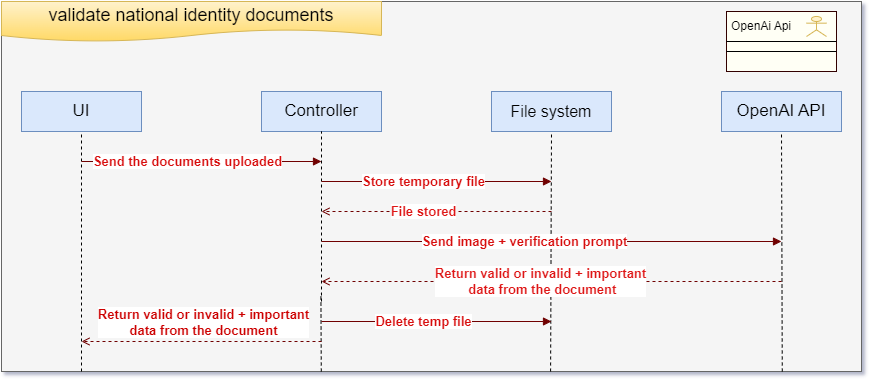

The diagram above was exported from draw.io. Its source (the exported page's mxGraphModel, read from the mxfile embedded in the PNG):
<mxGraphModel dx="794" dy="519" grid="1" gridSize="10" guides="1" tooltips="1" connect="1" arrows="1" fold="1" page="1" pageScale="1" pageWidth="850" pageHeight="1100" math="0" shadow="0">
  <root>
    <mxCell id="0" />
    <mxCell id="1" parent="0" />
    <mxCell id="bhGNQprLkI9qJ4mV6FoT-1" value="" style="rounded=0;whiteSpace=wrap;html=1;fillColor=#f5f5f5;fontColor=#333333;strokeColor=#666666;" parent="1" vertex="1">
      <mxGeometry x="60" y="50" width="860" height="370" as="geometry" />
    </mxCell>
    <mxCell id="bhGNQprLkI9qJ4mV6FoT-2" value="&lt;font style=&quot;font-size: 18px;&quot;&gt;&lt;span style=&quot;text-align: left;&quot;&gt;&lt;font style=&quot;&quot;&gt;validate national identity&amp;nbsp;&lt;/font&gt;&lt;/span&gt;&lt;span style=&quot;text-align: left; background-color: transparent; color: light-dark(rgb(0, 0, 0), rgb(255, 255, 255));&quot;&gt;documents&lt;/span&gt;&lt;/font&gt;" style="shape=document;whiteSpace=wrap;html=1;boundedLbl=1;fillColor=#fff2cc;strokeColor=#d6b656;gradientColor=#ffd966;" parent="1" vertex="1">
      <mxGeometry x="60" y="50" width="380" height="40" as="geometry" />
    </mxCell>
    <mxCell id="bhGNQprLkI9qJ4mV6FoT-3" value="&lt;span style=&quot;font-size: 17px;&quot;&gt;UI&lt;/span&gt;" style="rounded=0;whiteSpace=wrap;html=1;fillColor=#dae8fc;strokeColor=#6c8ebf;" parent="1" vertex="1">
      <mxGeometry x="80" y="140" width="120" height="40" as="geometry" />
    </mxCell>
    <mxCell id="bhGNQprLkI9qJ4mV6FoT-4" value="&lt;span style=&quot;font-size: 17px;&quot;&gt;Controller&lt;/span&gt;" style="rounded=0;whiteSpace=wrap;html=1;fillColor=#dae8fc;strokeColor=#6c8ebf;" parent="1" vertex="1">
      <mxGeometry x="320" y="140" width="120" height="40" as="geometry" />
    </mxCell>
    <mxCell id="bhGNQprLkI9qJ4mV6FoT-5" value="" style="endArrow=none;dashed=1;html=1;rounded=0;entryX=0.5;entryY=1;entryDx=0;entryDy=0;" parent="1" target="bhGNQprLkI9qJ4mV6FoT-3" edge="1">
      <mxGeometry width="50" height="50" relative="1" as="geometry">
        <mxPoint x="140" y="420" as="sourcePoint" />
        <mxPoint x="380" y="680" as="targetPoint" />
      </mxGeometry>
    </mxCell>
    <mxCell id="bhGNQprLkI9qJ4mV6FoT-6" value="" style="endArrow=none;dashed=1;html=1;rounded=0;entryX=0.5;entryY=1;entryDx=0;entryDy=0;" parent="1" target="bhGNQprLkI9qJ4mV6FoT-4" edge="1">
      <mxGeometry width="50" height="50" relative="1" as="geometry">
        <mxPoint x="380" y="350" as="sourcePoint" />
        <mxPoint x="379.56999999999994" y="540" as="targetPoint" />
      </mxGeometry>
    </mxCell>
    <mxCell id="bhGNQprLkI9qJ4mV6FoT-7" value="&lt;span style=&quot;font-size: 17px;&quot;&gt;OpenAI API&lt;/span&gt;" style="rounded=0;whiteSpace=wrap;html=1;fillColor=#dae8fc;strokeColor=#6c8ebf;" parent="1" vertex="1">
      <mxGeometry x="780" y="140" width="120" height="40" as="geometry" />
    </mxCell>
    <mxCell id="bhGNQprLkI9qJ4mV6FoT-8" value="" style="endArrow=none;dashed=1;html=1;rounded=0;entryX=0.5;entryY=1;entryDx=0;entryDy=0;exitX=0.646;exitY=1;exitDx=0;exitDy=0;exitPerimeter=0;" parent="1" target="bhGNQprLkI9qJ4mV6FoT-7" edge="1">
      <mxGeometry width="50" height="50" relative="1" as="geometry">
        <mxPoint x="840.7800000000002" y="420" as="sourcePoint" />
        <mxPoint x="839.5699999999999" y="540" as="targetPoint" />
      </mxGeometry>
    </mxCell>
    <mxCell id="bhGNQprLkI9qJ4mV6FoT-9" value="&lt;span style=&quot;font-size: 16px;&quot;&gt;File system&lt;/span&gt;" style="rounded=0;whiteSpace=wrap;html=1;fillColor=#dae8fc;strokeColor=#6c8ebf;" parent="1" vertex="1">
      <mxGeometry x="550" y="140" width="120" height="40" as="geometry" />
    </mxCell>
    <mxCell id="bhGNQprLkI9qJ4mV6FoT-10" value="" style="endArrow=none;dashed=1;html=1;rounded=0;entryX=0.5;entryY=1;entryDx=0;entryDy=0;exitX=0.913;exitY=1;exitDx=0;exitDy=0;exitPerimeter=0;" parent="1" target="bhGNQprLkI9qJ4mV6FoT-9" edge="1">
      <mxGeometry width="50" height="50" relative="1" as="geometry">
        <mxPoint x="609.0899999999999" y="420" as="sourcePoint" />
        <mxPoint x="609.5699999999999" y="540" as="targetPoint" />
      </mxGeometry>
    </mxCell>
    <mxCell id="bhGNQprLkI9qJ4mV6FoT-16" value="" style="endArrow=none;dashed=1;html=1;rounded=0;entryX=0.5;entryY=1;entryDx=0;entryDy=0;exitX=0.366;exitY=0.995;exitDx=0;exitDy=0;exitPerimeter=0;" parent="1" edge="1">
      <mxGeometry width="50" height="50" relative="1" as="geometry">
        <mxPoint x="379.7899999999999" y="420.0000000000001" as="sourcePoint" />
        <mxPoint x="379.4099999999998" y="341.85" as="targetPoint" />
      </mxGeometry>
    </mxCell>
    <mxCell id="bhGNQprLkI9qJ4mV6FoT-28" value="" style="endArrow=open;html=1;rounded=0;endFill=0;startFill=0;startArrow=none;fillColor=#a20025;strokeColor=#6F0000;dashed=1;" parent="1" edge="1">
      <mxGeometry width="50" height="50" relative="1" as="geometry">
        <mxPoint x="610" y="260" as="sourcePoint" />
        <mxPoint x="380" y="260" as="targetPoint" />
      </mxGeometry>
    </mxCell>
    <mxCell id="bhGNQprLkI9qJ4mV6FoT-29" value="&lt;font color=&quot;#de1717&quot;&gt;&lt;span style=&quot;font-size: 13px;&quot;&gt;&lt;b&gt;File stored&lt;/b&gt;&lt;/span&gt;&lt;/font&gt;" style="edgeLabel;html=1;align=center;verticalAlign=middle;resizable=0;points=[];" parent="bhGNQprLkI9qJ4mV6FoT-28" vertex="1" connectable="0">
      <mxGeometry x="0.1228" y="-1" relative="1" as="geometry">
        <mxPoint as="offset" />
      </mxGeometry>
    </mxCell>
    <mxCell id="bhGNQprLkI9qJ4mV6FoT-36" value="" style="endArrow=none;html=1;rounded=0;endFill=0;startFill=1;startArrow=block;fillColor=#a20025;strokeColor=#6F0000;" parent="1" edge="1">
      <mxGeometry width="50" height="50" relative="1" as="geometry">
        <mxPoint x="380" y="210" as="sourcePoint" />
        <mxPoint x="140" y="210" as="targetPoint" />
      </mxGeometry>
    </mxCell>
    <mxCell id="bhGNQprLkI9qJ4mV6FoT-37" value="&lt;font color=&quot;#d70f0f&quot;&gt;&lt;span style=&quot;font-size: 13px;&quot;&gt;&lt;b&gt;Send the documents uploaded&lt;/b&gt;&lt;/span&gt;&lt;/font&gt;" style="edgeLabel;html=1;align=center;verticalAlign=middle;resizable=0;points=[];" parent="bhGNQprLkI9qJ4mV6FoT-36" vertex="1" connectable="0">
      <mxGeometry x="0.1228" y="-1" relative="1" as="geometry">
        <mxPoint as="offset" />
      </mxGeometry>
    </mxCell>
    <mxCell id="bhGNQprLkI9qJ4mV6FoT-38" value="" style="endArrow=none;html=1;rounded=0;endFill=0;startFill=1;startArrow=block;fillColor=#a20025;strokeColor=#6F0000;" parent="1" edge="1">
      <mxGeometry width="50" height="50" relative="1" as="geometry">
        <mxPoint x="610" y="230" as="sourcePoint" />
        <mxPoint x="380" y="230" as="targetPoint" />
      </mxGeometry>
    </mxCell>
    <mxCell id="bhGNQprLkI9qJ4mV6FoT-39" value="&lt;font color=&quot;#d70f0f&quot;&gt;&lt;span style=&quot;font-size: 13px;&quot;&gt;&lt;b&gt;Store temporary file&lt;/b&gt;&lt;/span&gt;&lt;/font&gt;" style="edgeLabel;html=1;align=center;verticalAlign=middle;resizable=0;points=[];" parent="bhGNQprLkI9qJ4mV6FoT-38" vertex="1" connectable="0">
      <mxGeometry x="0.1228" y="-1" relative="1" as="geometry">
        <mxPoint as="offset" />
      </mxGeometry>
    </mxCell>
    <mxCell id="bhGNQprLkI9qJ4mV6FoT-41" value="" style="endArrow=none;html=1;rounded=0;endFill=0;startFill=1;startArrow=block;fillColor=#a20025;strokeColor=#6F0000;" parent="1" edge="1">
      <mxGeometry width="50" height="50" relative="1" as="geometry">
        <mxPoint x="840" y="290" as="sourcePoint" />
        <mxPoint x="380" y="290" as="targetPoint" />
      </mxGeometry>
    </mxCell>
    <mxCell id="bhGNQprLkI9qJ4mV6FoT-42" value="&lt;font color=&quot;#d70f0f&quot;&gt;&lt;span style=&quot;font-size: 13px;&quot;&gt;&lt;b&gt;Send image + verification prompt&lt;/b&gt;&lt;/span&gt;&lt;/font&gt;" style="edgeLabel;html=1;align=center;verticalAlign=middle;resizable=0;points=[];" parent="bhGNQprLkI9qJ4mV6FoT-41" vertex="1" connectable="0">
      <mxGeometry x="0.1228" y="-1" relative="1" as="geometry">
        <mxPoint as="offset" />
      </mxGeometry>
    </mxCell>
    <mxCell id="bhGNQprLkI9qJ4mV6FoT-43" value="" style="endArrow=open;html=1;rounded=0;endFill=0;startFill=0;startArrow=none;fillColor=#a20025;strokeColor=#6F0000;dashed=1;" parent="1" edge="1">
      <mxGeometry width="50" height="50" relative="1" as="geometry">
        <mxPoint x="840" y="330" as="sourcePoint" />
        <mxPoint x="380" y="330" as="targetPoint" />
      </mxGeometry>
    </mxCell>
    <mxCell id="bhGNQprLkI9qJ4mV6FoT-44" value="&lt;font color=&quot;#de1717&quot;&gt;&lt;span style=&quot;font-size: 13px;&quot;&gt;&lt;b&gt;Return valid or invalid&amp;nbsp;&lt;/b&gt;&lt;/span&gt;&lt;/font&gt;&lt;b style=&quot;font-size: 13px; color: light-dark(rgb(222, 23, 23), rgb(222, 23, 23)); background-color: light-dark(#ffffff, var(--ge-dark-color, #121212));&quot;&gt;+ important&lt;/b&gt;&lt;div&gt;&lt;font color=&quot;#de1717&quot;&gt;&lt;span style=&quot;font-size: 13px;&quot;&gt;&lt;b&gt;&amp;nbsp;data from the document&lt;/b&gt;&lt;/span&gt;&lt;/font&gt;&lt;/div&gt;" style="edgeLabel;html=1;align=center;verticalAlign=middle;resizable=0;points=[];" parent="bhGNQprLkI9qJ4mV6FoT-43" vertex="1" connectable="0">
      <mxGeometry x="0.1228" y="-1" relative="1" as="geometry">
        <mxPoint x="16" as="offset" />
      </mxGeometry>
    </mxCell>
    <mxCell id="bhGNQprLkI9qJ4mV6FoT-45" value="" style="endArrow=none;html=1;rounded=0;endFill=0;startFill=1;startArrow=block;fillColor=#a20025;strokeColor=#6F0000;" parent="1" edge="1">
      <mxGeometry width="50" height="50" relative="1" as="geometry">
        <mxPoint x="610" y="370" as="sourcePoint" />
        <mxPoint x="380" y="370" as="targetPoint" />
      </mxGeometry>
    </mxCell>
    <mxCell id="bhGNQprLkI9qJ4mV6FoT-46" value="&lt;font color=&quot;#d70f0f&quot;&gt;&lt;span style=&quot;font-size: 13px;&quot;&gt;&lt;b&gt;Delete temp file&lt;/b&gt;&lt;/span&gt;&lt;/font&gt;" style="edgeLabel;html=1;align=center;verticalAlign=middle;resizable=0;points=[];" parent="bhGNQprLkI9qJ4mV6FoT-45" vertex="1" connectable="0">
      <mxGeometry x="0.1228" y="-1" relative="1" as="geometry">
        <mxPoint as="offset" />
      </mxGeometry>
    </mxCell>
    <mxCell id="bhGNQprLkI9qJ4mV6FoT-47" value="" style="endArrow=open;html=1;rounded=0;endFill=0;startFill=0;startArrow=none;fillColor=#a20025;strokeColor=#6F0000;dashed=1;" parent="1" edge="1">
      <mxGeometry width="50" height="50" relative="1" as="geometry">
        <mxPoint x="380" y="390" as="sourcePoint" />
        <mxPoint x="140" y="390" as="targetPoint" />
      </mxGeometry>
    </mxCell>
    <mxCell id="bhGNQprLkI9qJ4mV6FoT-48" value="&lt;font style=&quot;color: rgb(204, 0, 0);&quot;&gt;&lt;font&gt;&lt;span style=&quot;font-size: 13px;&quot;&gt;&lt;b&gt;Return valid or invalid&amp;nbsp;&lt;/b&gt;&lt;/span&gt;&lt;/font&gt;&lt;b style=&quot;font-size: 13px; background-color: light-dark(#ffffff, var(--ge-dark-color, #121212));&quot;&gt;+ important&lt;/b&gt;&lt;/font&gt;&lt;div&gt;&lt;b style=&quot;font-size: 13px; background-color: light-dark(#ffffff, var(--ge-dark-color, #121212));&quot;&gt;&lt;font style=&quot;color: rgb(204, 0, 0);&quot;&gt;data from the document&lt;/font&gt;&lt;/b&gt;&lt;/div&gt;" style="edgeLabel;html=1;align=center;verticalAlign=middle;resizable=0;points=[];" parent="bhGNQprLkI9qJ4mV6FoT-47" vertex="1" connectable="0">
      <mxGeometry x="0.1228" y="-1" relative="1" as="geometry">
        <mxPoint x="16" y="-19" as="offset" />
      </mxGeometry>
    </mxCell>
    <mxCell id="zSPItTq10pKqzNVZ4COS-1" value="" style="rounded=0;whiteSpace=wrap;html=1;fillColor=light-dark(#fffff5, #281d00);strokeColor=#330000;" parent="1" vertex="1">
      <mxGeometry x="785" y="60" width="110" height="60" as="geometry" />
    </mxCell>
    <mxCell id="zSPItTq10pKqzNVZ4COS-2" value="" style="shape=umlActor;verticalLabelPosition=bottom;verticalAlign=top;html=1;outlineConnect=0;fillColor=#fff2cc;strokeColor=#d6b656;" parent="1" vertex="1">
      <mxGeometry x="865" y="65" width="20" height="20" as="geometry" />
    </mxCell>
    <mxCell id="zSPItTq10pKqzNVZ4COS-3" value="&lt;font&gt;OpenAi Api&lt;/font&gt;" style="text;html=1;align=center;verticalAlign=middle;whiteSpace=wrap;rounded=0;" parent="1" vertex="1">
      <mxGeometry x="785" y="60" width="70" height="30" as="geometry" />
    </mxCell>
    <mxCell id="zSPItTq10pKqzNVZ4COS-4" value="" style="endArrow=none;html=1;rounded=0;exitX=0;exitY=0.5;exitDx=0;exitDy=0;entryX=1;entryY=0.5;entryDx=0;entryDy=0;" parent="1" source="zSPItTq10pKqzNVZ4COS-1" target="zSPItTq10pKqzNVZ4COS-1" edge="1">
      <mxGeometry width="50" height="50" relative="1" as="geometry">
        <mxPoint x="780" y="84.41000000000003" as="sourcePoint" />
        <mxPoint x="910" y="84.41000000000003" as="targetPoint" />
      </mxGeometry>
    </mxCell>
    <mxCell id="zSPItTq10pKqzNVZ4COS-5" value="" style="endArrow=none;html=1;rounded=0;exitX=0;exitY=0.75;exitDx=0;exitDy=0;entryX=1;entryY=0.75;entryDx=0;entryDy=0;" parent="1" edge="1">
      <mxGeometry width="50" height="50" relative="1" as="geometry">
        <mxPoint x="784.9999999999998" y="100" as="sourcePoint" />
        <mxPoint x="895" y="100" as="targetPoint" />
      </mxGeometry>
    </mxCell>
  </root>
</mxGraphModel>